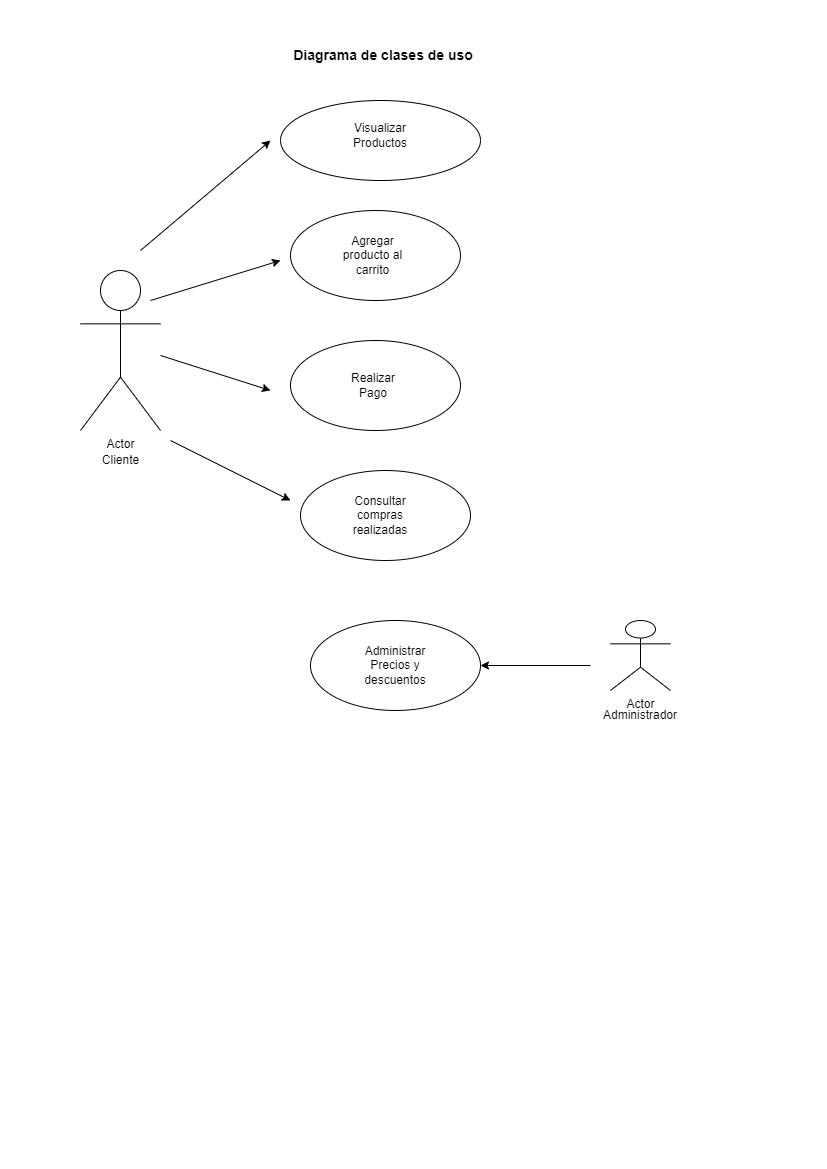

The diagram above was exported from draw.io. Its source (the exported page's mxGraphModel, read from the mxfile embedded in the PNG):
<mxGraphModel dx="744" dy="341" grid="1" gridSize="10" guides="1" tooltips="1" connect="1" arrows="1" fold="1" page="1" pageScale="1" pageWidth="827" pageHeight="1169" math="0" shadow="0">
  <root>
    <mxCell id="0" />
    <mxCell id="1" parent="0" />
    <mxCell id="XUOQgJ2jZoD9rAoDftg--17" value="Actor" style="shape=umlActor;verticalLabelPosition=bottom;verticalAlign=top;html=1;outlineConnect=0;" vertex="1" parent="1">
      <mxGeometry x="80" y="270" width="80" height="160" as="geometry" />
    </mxCell>
    <mxCell id="XUOQgJ2jZoD9rAoDftg--19" value="" style="ellipse;whiteSpace=wrap;html=1;" vertex="1" parent="1">
      <mxGeometry x="280" y="100" width="200" height="80" as="geometry" />
    </mxCell>
    <mxCell id="XUOQgJ2jZoD9rAoDftg--20" value="" style="ellipse;whiteSpace=wrap;html=1;" vertex="1" parent="1">
      <mxGeometry x="290" y="210" width="170" height="90" as="geometry" />
    </mxCell>
    <mxCell id="XUOQgJ2jZoD9rAoDftg--21" value="" style="ellipse;whiteSpace=wrap;html=1;" vertex="1" parent="1">
      <mxGeometry x="290" y="340" width="170" height="90" as="geometry" />
    </mxCell>
    <mxCell id="XUOQgJ2jZoD9rAoDftg--22" value="" style="ellipse;whiteSpace=wrap;html=1;" vertex="1" parent="1">
      <mxGeometry x="300" y="470" width="170" height="90" as="geometry" />
    </mxCell>
    <mxCell id="XUOQgJ2jZoD9rAoDftg--23" value="" style="ellipse;whiteSpace=wrap;html=1;" vertex="1" parent="1">
      <mxGeometry x="310" y="620" width="170" height="90" as="geometry" />
    </mxCell>
    <mxCell id="XUOQgJ2jZoD9rAoDftg--24" value="" style="endArrow=classic;html=1;rounded=0;" edge="1" parent="1">
      <mxGeometry width="50" height="50" relative="1" as="geometry">
        <mxPoint x="140" y="250" as="sourcePoint" />
        <mxPoint x="270" y="140" as="targetPoint" />
      </mxGeometry>
    </mxCell>
    <mxCell id="XUOQgJ2jZoD9rAoDftg--25" value="" style="endArrow=classic;html=1;rounded=0;" edge="1" parent="1">
      <mxGeometry width="50" height="50" relative="1" as="geometry">
        <mxPoint x="150" y="300" as="sourcePoint" />
        <mxPoint x="280" y="260" as="targetPoint" />
      </mxGeometry>
    </mxCell>
    <mxCell id="XUOQgJ2jZoD9rAoDftg--26" value="" style="endArrow=classic;html=1;rounded=0;" edge="1" parent="1">
      <mxGeometry width="50" height="50" relative="1" as="geometry">
        <mxPoint x="160" y="355" as="sourcePoint" />
        <mxPoint x="270" y="390" as="targetPoint" />
      </mxGeometry>
    </mxCell>
    <mxCell id="XUOQgJ2jZoD9rAoDftg--28" value="" style="endArrow=classic;html=1;rounded=0;" edge="1" parent="1">
      <mxGeometry width="50" height="50" relative="1" as="geometry">
        <mxPoint x="170" y="440" as="sourcePoint" />
        <mxPoint x="290" y="500" as="targetPoint" />
      </mxGeometry>
    </mxCell>
    <mxCell id="XUOQgJ2jZoD9rAoDftg--30" value="Visualizar Productos" style="text;html=1;strokeColor=none;fillColor=none;align=center;verticalAlign=middle;whiteSpace=wrap;rounded=0;" vertex="1" parent="1">
      <mxGeometry x="330" y="120" width="100" height="30" as="geometry" />
    </mxCell>
    <mxCell id="XUOQgJ2jZoD9rAoDftg--31" value="Agregar producto al carrito" style="text;html=1;strokeColor=none;fillColor=none;align=center;verticalAlign=middle;whiteSpace=wrap;rounded=0;" vertex="1" parent="1">
      <mxGeometry x="340" y="240" width="65" height="30" as="geometry" />
    </mxCell>
    <mxCell id="XUOQgJ2jZoD9rAoDftg--32" value="Realizar Pago" style="text;html=1;strokeColor=none;fillColor=none;align=center;verticalAlign=middle;whiteSpace=wrap;rounded=0;" vertex="1" parent="1">
      <mxGeometry x="342.5" y="370" width="60" height="30" as="geometry" />
    </mxCell>
    <mxCell id="XUOQgJ2jZoD9rAoDftg--33" value="Consultar compras realizadas&lt;br&gt;" style="text;html=1;strokeColor=none;fillColor=none;align=center;verticalAlign=middle;whiteSpace=wrap;rounded=0;" vertex="1" parent="1">
      <mxGeometry x="350" y="500" width="60" height="30" as="geometry" />
    </mxCell>
    <mxCell id="XUOQgJ2jZoD9rAoDftg--34" value="Administrar Precios y descuentos" style="text;html=1;strokeColor=none;fillColor=none;align=center;verticalAlign=middle;whiteSpace=wrap;rounded=0;" vertex="1" parent="1">
      <mxGeometry x="365" y="650" width="60" height="30" as="geometry" />
    </mxCell>
    <mxCell id="XUOQgJ2jZoD9rAoDftg--35" value="" style="endArrow=classic;html=1;rounded=0;" edge="1" parent="1" target="XUOQgJ2jZoD9rAoDftg--23">
      <mxGeometry width="50" height="50" relative="1" as="geometry">
        <mxPoint x="590" y="665" as="sourcePoint" />
        <mxPoint x="410" y="560" as="targetPoint" />
      </mxGeometry>
    </mxCell>
    <mxCell id="XUOQgJ2jZoD9rAoDftg--36" value="Actor" style="shape=umlActor;verticalLabelPosition=bottom;verticalAlign=top;html=1;outlineConnect=0;" vertex="1" parent="1">
      <mxGeometry x="610" y="620" width="60" height="70" as="geometry" />
    </mxCell>
    <mxCell id="XUOQgJ2jZoD9rAoDftg--38" value="Cliente&lt;br&gt;" style="text;html=1;align=center;verticalAlign=middle;resizable=0;points=[];autosize=1;strokeColor=none;fillColor=none;" vertex="1" parent="1">
      <mxGeometry x="90" y="445" width="60" height="30" as="geometry" />
    </mxCell>
    <mxCell id="XUOQgJ2jZoD9rAoDftg--39" value="Administrador" style="text;html=1;strokeColor=none;fillColor=none;align=center;verticalAlign=middle;whiteSpace=wrap;rounded=0;" vertex="1" parent="1">
      <mxGeometry x="610" y="700" width="60" height="30" as="geometry" />
    </mxCell>
    <mxCell id="XUOQgJ2jZoD9rAoDftg--40" value="&lt;font style=&quot;font-size: 14px;&quot;&gt;&lt;b&gt;Diagrama de clases de uso&amp;nbsp;&lt;/b&gt;&lt;/font&gt;" style="text;html=1;strokeColor=none;fillColor=none;align=center;verticalAlign=middle;whiteSpace=wrap;rounded=0;" vertex="1" parent="1">
      <mxGeometry x="290" y="40" width="190" height="30" as="geometry" />
    </mxCell>
  </root>
</mxGraphModel>